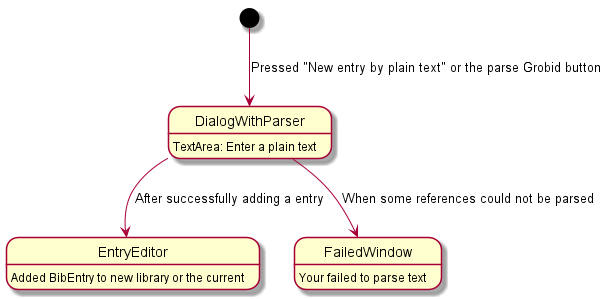

The diagram above was rendered by PlantUML. Its source (embedded in the PNG):
@startuml

[*] --> DialogWithParser : Pressed "New entry by plain text" or the parse Grobid button
DialogWithParser: TextArea: Enter a plain text
DialogWithParser --> EntryEditor : After successfully adding a entry
DialogWithParser --> FailedWindow : When some references could not be parsed
FailedWindow : Your failed to parse text
EntryEditor: Added BibEntry to new library or the current







@enduml